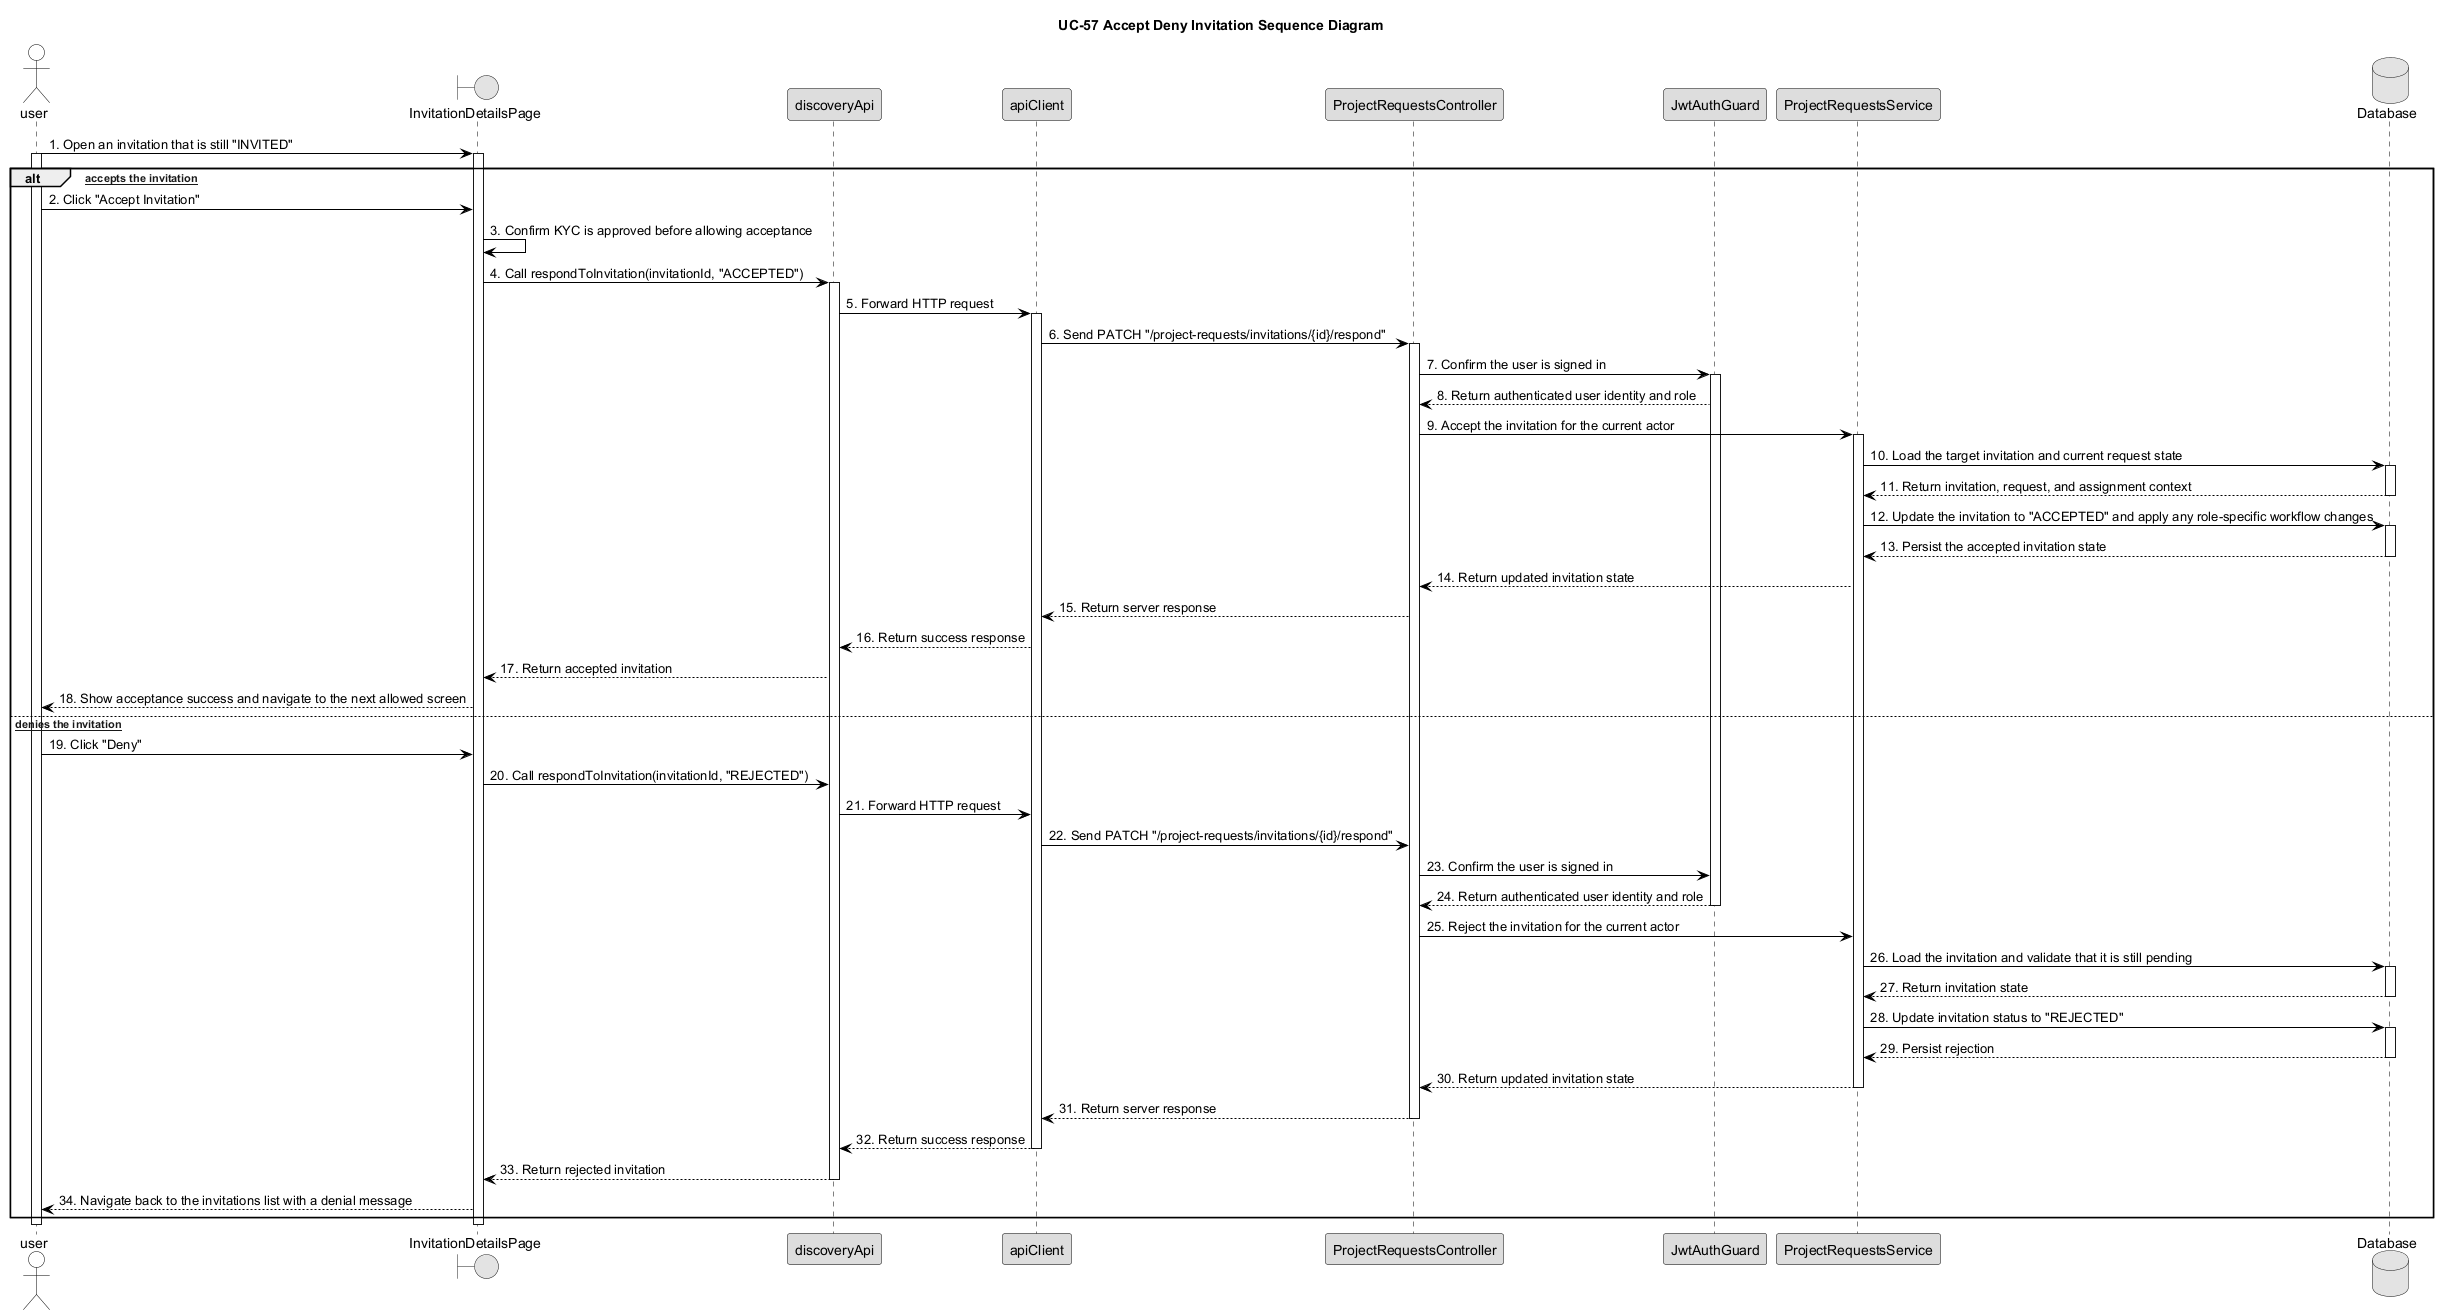

The diagram above was rendered by PlantUML. Its source (embedded in the PNG):
@startuml UC57_Accept_Deny_Invitation_Sequence_Diagram



skinparam monochrome true



skinparam defaultFontColor Black



skinparam shadowing false



skinparam sequence {



    ArrowColor Black



    LifeLineBorderColor Black



    LifeLineBackgroundColor White



    ParticipantBorderColor Black



    ParticipantBackgroundColor #DDDDDD



    ParticipantFontColor Black



    ActorBorderColor Black



    ActorBackgroundColor White



    ActorFontColor Black



    GroupHeaderFontColor Black



    GroupHeaderBackgroundColor White



    GroupBodyBackgroundColor White



    GroupBorderColor Black



}



title UC-57 Accept Deny Invitation Sequence Diagram



actor user



boundary "InvitationDetailsPage" as DetailPage



participant "discoveryApi" as DiscoveryAPI



participant "apiClient" as ApiClient



participant "ProjectRequestsController" as Controller



participant "JwtAuthGuard" as JWTGuard



participant "ProjectRequestsService" as Service



database "Database" as DB



user -> DetailPage : 1. Open an invitation that is still "INVITED"



activate user



activate DetailPage



alt [User accepts the invitation]


    user -> DetailPage : 2. Click "Accept Invitation"



    DetailPage -> DetailPage : 3. Confirm KYC is approved before allowing acceptance



    DetailPage -> DiscoveryAPI : 4. Call respondToInvitation(invitationId, "ACCEPTED")



    activate DiscoveryAPI



    DiscoveryAPI -> ApiClient : 5. Forward HTTP request



    activate ApiClient



    ApiClient -> Controller : 6. Send PATCH "/project-requests/invitations/{id}/respond"



    activate Controller



    Controller -> JWTGuard : 7. Confirm the user is signed in



    activate JWTGuard



    JWTGuard --> Controller : 8. Return authenticated user identity and role



    Controller -> Service : 9. Accept the invitation for the current actor



    activate Service



    Service -> DB : 10. Load the target invitation and current request state

    activate DB

    DB --> Service : 11. Return invitation, request, and assignment context

    deactivate DB

    Service -> DB : 12. Update the invitation to "ACCEPTED" and apply any role-specific workflow changes

    activate DB

    DB --> Service : 13. Persist the accepted invitation state

    deactivate DB

    Service --> Controller : 14. Return updated invitation state

    Controller --> ApiClient : 15. Return server response

    ApiClient --> DiscoveryAPI : 16. Return success response

    DiscoveryAPI --> DetailPage : 17. Return accepted invitation

    DetailPage --> user : 18. Show acceptance success and navigate to the next allowed screen

else [User denies the invitation]

    user -> DetailPage : 19. Click "Deny"

    DetailPage -> DiscoveryAPI : 20. Call respondToInvitation(invitationId, "REJECTED")

    DiscoveryAPI -> ApiClient : 21. Forward HTTP request

    ApiClient -> Controller : 22. Send PATCH "/project-requests/invitations/{id}/respond"

    Controller -> JWTGuard : 23. Confirm the user is signed in

    JWTGuard --> Controller : 24. Return authenticated user identity and role

    deactivate JWTGuard

    Controller -> Service : 25. Reject the invitation for the current actor

    Service -> DB : 26. Load the invitation and validate that it is still pending

    activate DB

    DB --> Service : 27. Return invitation state

    deactivate DB

    Service -> DB : 28. Update invitation status to "REJECTED"

    activate DB

    DB --> Service : 29. Persist rejection

    deactivate DB

    Service --> Controller : 30. Return updated invitation state

    deactivate Service

    Controller --> ApiClient : 31. Return server response

    deactivate Controller

    ApiClient --> DiscoveryAPI : 32. Return success response

    deactivate ApiClient

    DiscoveryAPI --> DetailPage : 33. Return rejected invitation

    deactivate DiscoveryAPI

    DetailPage --> user : 34. Navigate back to the invitations list with a denial message


end



deactivate DetailPage



deactivate user



@enduml